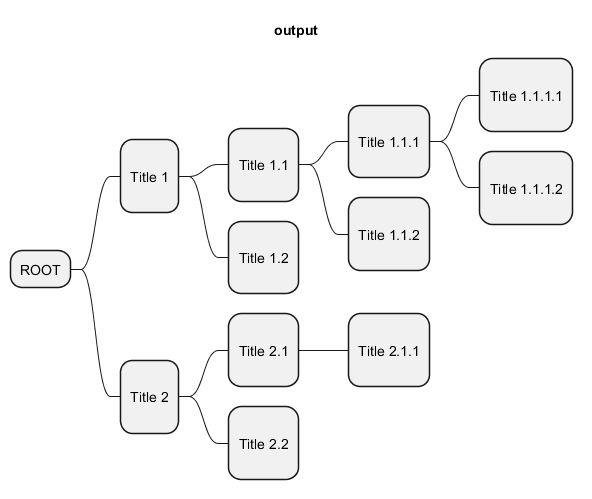

The diagram above was rendered by PlantUML. Its source (embedded in the PNG):
@startmindmap

skinparam wrapWidth 200
skinparam maxMessageSize 150

title output

* ROOT
right side

**:
Title 1
;

***:
Title 1.1
;

****:
Title 1.1.1
;

*****:
Title 1.1.1.1
;

*****:
Title 1.1.1.2
;

****:
Title 1.1.2
;

***:
Title 1.2
;

**:
Title 2
;

***:
Title 2.1
;

****:
Title 2.1.1
;

***:
Title 2.2
;

@endmindmap